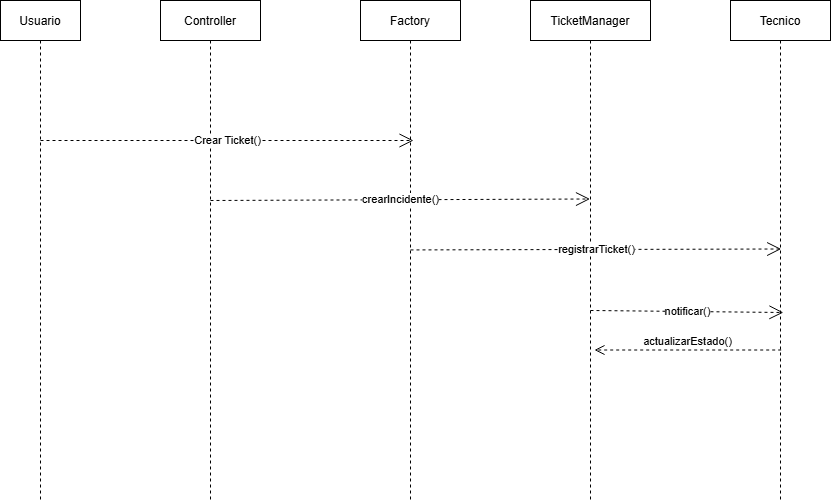

The diagram above was exported from draw.io. Its source (the exported page's mxGraphModel, read from the mxfile embedded in the PNG):
<mxGraphModel dx="956" dy="526" grid="1" gridSize="10" guides="1" tooltips="1" connect="1" arrows="1" fold="1" page="1" pageScale="1" pageWidth="827" pageHeight="1169" math="0" shadow="0">
  <root>
    <mxCell id="0" />
    <mxCell id="1" parent="0" />
    <mxCell id="usuario" parent="1" style="shape=umlLifeline;" value="Usuario" vertex="1">
      <mxGeometry height="500" width="80" x="60" y="40" as="geometry" />
    </mxCell>
    <mxCell id="controller" parent="1" style="shape=umlLifeline;" value="Controller" vertex="1">
      <mxGeometry height="500" width="100" x="220" y="40" as="geometry" />
    </mxCell>
    <mxCell id="factory" parent="1" style="shape=umlLifeline;" value="Factory" vertex="1">
      <mxGeometry height="500" width="100" x="420" y="40" as="geometry" />
    </mxCell>
    <mxCell id="manager" parent="1" style="shape=umlLifeline;" value="TicketManager" vertex="1">
      <mxGeometry height="500" width="120" x="590" y="40" as="geometry" />
    </mxCell>
    <mxCell id="tecnico" parent="1" style="shape=umlLifeline;" value="Tecnico" vertex="1">
      <mxGeometry height="500" width="100" x="790" y="40" as="geometry" />
    </mxCell>
    <mxCell id="iq4p3FqpDzDODPZgscTQ-1" edge="1" parent="1" style="endArrow=open;endSize=12;dashed=1;html=1;rounded=0;" value="Crear Ticket()">
      <mxGeometry relative="1" width="160" as="geometry">
        <mxPoint x="100" y="180" as="sourcePoint" />
        <mxPoint x="473" y="180" as="targetPoint" />
      </mxGeometry>
    </mxCell>
    <mxCell id="iq4p3FqpDzDODPZgscTQ-2" edge="1" parent="1" style="endArrow=open;endSize=12;dashed=1;html=1;rounded=0;entryX=0.496;entryY=0.397;entryDx=0;entryDy=0;entryPerimeter=0;" target="manager" value="crearIncidente()">
      <mxGeometry relative="1" width="160" as="geometry">
        <mxPoint x="270" y="240" as="sourcePoint" />
        <mxPoint x="430" y="240" as="targetPoint" />
      </mxGeometry>
    </mxCell>
    <mxCell id="iq4p3FqpDzDODPZgscTQ-4" edge="1" parent="1" style="endArrow=open;endSize=12;dashed=1;html=1;rounded=0;entryX=0.507;entryY=0.497;entryDx=0;entryDy=0;entryPerimeter=0;" target="tecnico" value="registrarTicket()">
      <mxGeometry relative="1" width="160" as="geometry">
        <mxPoint x="470" y="289.44" as="sourcePoint" />
        <mxPoint x="841" y="289" as="targetPoint" />
      </mxGeometry>
    </mxCell>
    <mxCell id="iq4p3FqpDzDODPZgscTQ-6" edge="1" parent="1" style="endArrow=open;endSize=12;dashed=1;html=1;rounded=0;entryX=0.529;entryY=0.624;entryDx=0;entryDy=0;entryPerimeter=0;" target="tecnico" value="notificar()">
      <mxGeometry relative="1" width="160" as="geometry">
        <mxPoint x="650" y="350" as="sourcePoint" />
        <mxPoint x="810" y="350" as="targetPoint" />
      </mxGeometry>
    </mxCell>
    <mxCell id="iq4p3FqpDzDODPZgscTQ-7" edge="1" parent="1" source="tecnico" style="html=1;verticalAlign=bottom;endArrow=open;dashed=1;endSize=8;curved=0;rounded=0;exitX=0.507;exitY=0.699;exitDx=0;exitDy=0;exitPerimeter=0;entryX=0.533;entryY=0.699;entryDx=0;entryDy=0;entryPerimeter=0;" target="manager" value="actualizarEstado()">
      <mxGeometry relative="1" as="geometry">
        <mxPoint x="840" y="390" as="sourcePoint" />
        <mxPoint x="760" y="390" as="targetPoint" />
      </mxGeometry>
    </mxCell>
  </root>
</mxGraphModel>